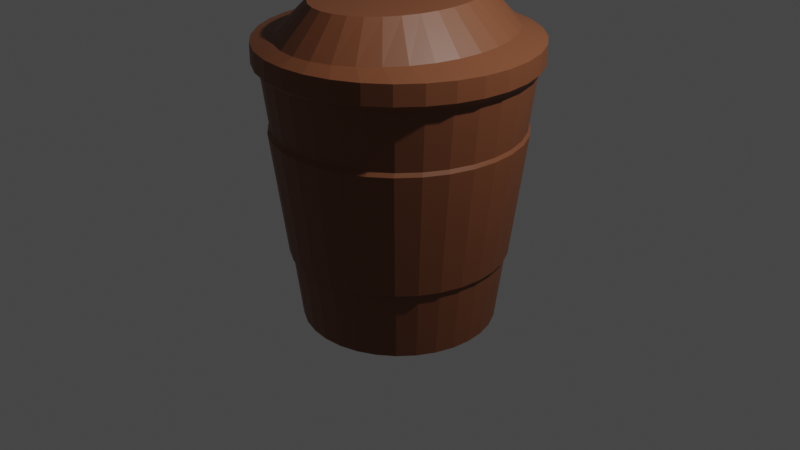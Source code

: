 # Source: coffee_tea.blend  (saved by Blender 2.80.75; exported with 4.5.12 LTS)
import bpy
from mathutils import Matrix  # noqa: F401  (used for matrix-valued properties, if any)

bpy.ops.wm.read_factory_settings(use_empty=True)
scene = bpy.context.scene
scene.name = 'Scene'

# ---- collections
col_collection = bpy.data.collections.new('Collection'); scene.collection.children.link(col_collection)

# ---- materials (node trees are filled in below, after node groups)
mat_material_001 = bpy.data.materials.new('Material.001')
mat_material_001.use_transparent_shadow = False

# ---- material node trees
mat_material_001.use_nodes = True; mat_material_001.node_tree.nodes.clear()
_N = mat_material_001.node_tree.nodes; _L = mat_material_001.node_tree.links
n0 = _N.new('ShaderNodeOutputMaterial'); n0.name = 'Material Output'; n0.location = (300, 300)
n1 = _N.new('ShaderNodeBsdfPrincipled'); n1.name = 'Principled BSDF'; n1.location = (10, 300)
n1.distribution = 'GGX'
n1.subsurface_method = 'BURLEY'
n1.inputs[0].default_value = (0.1919, 0.0631, 0.02556, 1.0)
n1.inputs[3].default_value = 1.45
n1.inputs[27].default_value = (0.0, 0.0, 0.0, 1.0)
n1.inputs[28].default_value = 1.0
_L.new(n1.outputs[0], n0.inputs[0])
n0.is_active_output = True

# ---- world
world_world = bpy.data.worlds.new('World'); scene.world = world_world
world_world.use_nodes = True; world_world.node_tree.nodes.clear()
_N = world_world.node_tree.nodes; _L = world_world.node_tree.links
n0 = _N.new('ShaderNodeOutputWorld'); n0.name = 'World Output'; n0.location = (300, 300)
n1 = _N.new('ShaderNodeBackground'); n1.name = 'Background'; n1.location = (10, 300)
n1.inputs[0].default_value = (0.05088, 0.05088, 0.05088, 1.0)
_L.new(n1.outputs[0], n0.inputs[0])
n0.is_active_output = True
world_world.color = (0.05088, 0.05088, 0.05088)
world_world.use_sun_shadow = False
world_world.sun_shadow_jitter_overblur = 0.0

# ---- cameras
cam_camera = bpy.data.cameras.new('Camera')
cam_camera.clip_end = 100.0
cam_camera.ortho_scale = 7.314

# ---- lights
light_light = bpy.data.lights.new('Light', 'POINT')
light_light.transmission_factor = 0.0
light_light.energy = 1000.0
light_light.shadow_soft_size = 0.1
light_light.shadow_maximum_resolution = 0.006
light_light.use_absolute_resolution = True

# ---- meshes
me_cylinder = bpy.data.meshes.new('Cylinder')
me_cylinder.from_pydata([(0.0, 1.0, -1.0), (-3.82e-08, 1.322, 1.638), (0.1951, 0.9808, -1.0), (0.2578, 1.296, 1.638), (0.3827, 0.9239, -1.0), (0.5058, 1.221, 1.638), (0.5556, 0.8315, -1.0), (0.7343, 1.099, 1.638), (0.7071, 0.7071, -1.0), (0.9346, 0.9346, 1.638), (0.8315, 0.5556, -1.0), (1.099, 0.7343, 1.638), (0.9239, 0.3827, -1.0), (1.221, 0.5058, 1.638), (0.9808, 0.1951, -1.0), (1.296, 0.2578, 1.638), (1.0, 7.55e-08, -1.0), (1.322, 8.109e-09, 1.638), (0.9808, -0.1951, -1.0), (1.296, -0.2578, 1.638), (0.9239, -0.3827, -1.0), (1.221, -0.5058, 1.638), (0.8315, -0.5556, -1.0), (1.099, -0.7343, 1.638), (0.7071, -0.7071, -1.0), (0.9346, -0.9346, 1.638), (0.5556, -0.8315, -1.0), (0.7343, -1.099, 1.638), (0.3827, -0.9239, -1.0), (0.5058, -1.221, 1.638), (0.1951, -0.9808, -1.0), (0.2578, -1.296, 1.638), (-3.258e-07, -1.0, -1.0), (-4.689e-07, -1.322, 1.638), (-0.1951, -0.9808, -1.0), (-0.2578, -1.296, 1.638), (-0.3827, -0.9239, -1.0), (-0.5058, -1.221, 1.638), (-0.5556, -0.8315, -1.0), (-0.7343, -1.099, 1.638), (-0.7071, -0.7071, -1.0), (-0.9346, -0.9346, 1.638), (-0.8315, -0.5556, -1.0), (-1.099, -0.7343, 1.638), (-0.9239, -0.3827, -1.0), (-1.221, -0.5058, 1.638), (-0.9808, -0.1951, -1.0), (-1.296, -0.2578, 1.638), (-1.0, 9.656e-07, -1.0), (-1.322, 1.185e-06, 1.638), (-0.9808, 0.1951, -1.0), (-1.296, 0.2578, 1.638), (-0.9239, 0.3827, -1.0), (-1.221, 0.5058, 1.638), (-0.8315, 0.5556, -1.0), (-1.099, 0.7343, 1.638), (-0.7071, 0.7071, -1.0), (-0.9346, 0.9346, 1.638), (-0.5556, 0.8315, -1.0), (-0.7343, 1.099, 1.638), (-0.3827, 0.9239, -1.0), (-0.5058, 1.221, 1.638), (-0.1951, 0.9808, -1.0), (-0.2578, 1.296, 1.638), (0.2706, 1.377, 1.714), (-4.766e-08, 1.403, 1.714), (0.5308, 1.297, 1.714), (0.7706, 1.167, 1.714), (0.9807, 0.9924, 1.714), (1.153, 0.7797, 1.714), (1.281, 0.5371, 1.714), (1.36, 0.2738, 1.714), (1.387, -1.006e-08, 1.714), (1.36, -0.2738, 1.714), (1.281, -0.5371, 1.714), (1.153, -0.7797, 1.714), (0.9807, -0.9924, 1.714), (0.7706, -1.167, 1.714), (0.5308, -1.297, 1.714), (0.2706, -1.377, 1.714), (-4.996e-07, -1.403, 1.714), (-0.2706, -1.377, 1.714), (-0.5308, -1.297, 1.714), (-0.7706, -1.167, 1.714), (-0.9807, -0.9924, 1.714), (-1.153, -0.7797, 1.714), (-1.281, -0.5371, 1.714), (-1.36, -0.2738, 1.714), (-1.387, 1.239e-06, 1.714), (-1.36, 0.2738, 1.714), (-1.281, 0.5371, 1.714), (-1.153, 0.7797, 1.714), (-0.9807, 0.9924, 1.714), (-0.7706, 1.167, 1.714), (-0.5308, 1.297, 1.714), (-0.2706, 1.377, 1.714), (0.2706, 1.377, 1.917), (-6.366e-08, 1.403, 1.917), (0.5308, 1.297, 1.917), (0.7706, 1.167, 1.917), (0.9807, 0.9924, 1.917), (1.153, 0.7797, 1.917), (1.281, 0.5371, 1.917), (1.36, 0.2738, 1.917), (1.387, -1.006e-08, 1.917), (1.36, -0.2738, 1.917), (1.281, -0.5371, 1.917), (1.153, -0.7797, 1.917), (0.9807, -0.9924, 1.917), (0.7706, -1.167, 1.917), (0.5308, -1.297, 1.917), (0.2706, -1.377, 1.917), (-5.156e-07, -1.403, 1.917), (-0.2706, -1.377, 1.917), (-0.5308, -1.297, 1.917), (-0.7706, -1.167, 1.917), (-0.9807, -0.9924, 1.917), (-1.153, -0.7797, 1.917), (-1.281, -0.5371, 1.917), (-1.36, -0.2738, 1.917), (-1.387, 1.239e-06, 1.917), (-1.36, 0.2738, 1.917), (-1.281, 0.5371, 1.917), (-1.153, 0.7797, 1.917), (-0.9807, 0.9924, 1.917), (-0.7706, 1.167, 1.917), (-0.5308, 1.297, 1.917), (-0.2706, 1.377, 1.917), (0.2048, 1.24, 1.982), (-4.203e-08, 1.264, 1.982), (0.4017, 1.168, 1.982), (0.5831, 1.051, 1.982), (0.7422, 0.8936, 1.982), (0.8727, 0.7021, 1.982), (0.9697, 0.4836, 1.982), (1.029, 0.2466, 1.982), (1.05, 2.185e-08, 1.982), (1.029, -0.2466, 1.982), (0.9697, -0.4836, 1.982), (0.8727, -0.7021, 1.982), (0.7422, -0.8936, 1.982), (0.5831, -1.051, 1.982), (0.4017, -1.168, 1.982), (0.2048, -1.24, 1.982), (-3.84e-07, -1.264, 1.982), (-0.2048, -1.24, 1.982), (-0.4017, -1.168, 1.982), (-0.5831, -1.051, 1.982), (-0.7422, -0.8936, 1.982), (-0.8727, -0.7021, 1.982), (-0.9697, -0.4836, 1.982), (-1.029, -0.2466, 1.982), (-1.05, 1.147e-06, 1.982), (-1.029, 0.2466, 1.982), (-0.9697, 0.4836, 1.982), (-0.8727, 0.7021, 1.982), (-0.7422, 0.8936, 1.982), (-0.5831, 1.051, 1.982), (-0.4017, 1.168, 1.982), (-0.2048, 1.24, 1.982), (0.1378, 0.8324, 2.395), (2.165e-09, 0.8504, 2.395), (0.2703, 0.7789, 2.395), (0.3924, 0.8116, 2.314), (0.4994, 0.6646, 2.323), (0.5872, 0.5221, 2.323), (0.6525, 0.3597, 2.323), (0.6927, 0.1834, 2.323), (0.7062, 9.074e-08, 2.323), (0.6927, -0.1834, 2.323), (0.6525, -0.3597, 2.323), (0.5872, -0.5221, 2.323), (0.4994, -0.6646, 2.323), (0.3924, -0.7814, 2.323), (0.2703, -0.8683, 2.323), (0.1378, -0.9218, 2.323), (-2.28e-07, -0.9398, 2.323), (-0.1378, -0.9218, 2.323), (-0.2703, -0.8683, 2.323), (-0.3924, -0.7814, 2.323), (-0.4994, -0.6646, 2.323), (-0.5872, -0.5221, 2.323), (-0.6525, -0.3597, 2.323), (-0.6927, -0.1833, 2.323), (-0.7062, 9.273e-07, 2.323), (-0.6927, 0.1834, 2.323), (-0.6525, 0.3597, 2.323), (-0.5872, 0.5221, 2.323), (-0.4994, 0.6646, 2.323), (-0.3924, 0.692, 2.395), (-0.2703, 0.7789, 2.395), (-0.1378, 0.8324, 2.395), (-2.973e-08, 1.25, 1.053), (0.2439, 1.226, 1.053), (0.4785, 1.155, 1.053), (0.6947, 1.04, 1.053), (0.8841, 0.8841, 1.053), (1.04, 0.6947, 1.053), (1.155, 0.4785, 1.053), (1.226, 0.2439, 1.053), (1.25, 2.305e-08, 1.053), (1.226, -0.2439, 1.053), (1.155, -0.4785, 1.053), (1.04, -0.6947, 1.053), (0.8841, -0.8841, 1.053), (0.6947, -1.04, 1.053), (0.4785, -1.155, 1.053), (0.2439, -1.226, 1.053), (-4.371e-07, -1.25, 1.053), (-0.2439, -1.226, 1.053), (-0.4785, -1.155, 1.053), (-0.6947, -1.04, 1.053), (-0.8841, -0.8841, 1.053), (-1.04, -0.6947, 1.053), (-1.155, -0.4785, 1.053), (-1.226, -0.2439, 1.053), (-1.25, 1.136e-06, 1.053), (-1.226, 0.2439, 1.053), (-1.155, 0.4785, 1.053), (-1.04, 0.6947, 1.053), (-0.8841, 0.8841, 1.053), (-0.6947, 1.04, 1.053), (-0.4785, 1.155, 1.053), (-0.2439, 1.226, 1.053), (0.2134, 1.073, -0.2293), (0.4187, 1.011, -0.2293), (0.6078, 0.9096, -0.2293), (0.7736, 0.7736, -0.2293), (0.9096, 0.6078, -0.2293), (1.011, 0.4187, -0.2293), (1.073, 0.2134, -0.2293), (1.094, 5.581e-08, -0.2293), (1.073, -0.2134, -0.2293), (1.011, -0.4187, -0.2293), (0.9096, -0.6078, -0.2293), (0.7736, -0.7736, -0.2293), (0.6078, -0.9096, -0.2293), (0.4187, -1.011, -0.2293), (0.2134, -1.073, -0.2293), (-3.676e-07, -1.094, -0.2293), (-0.2134, -1.073, -0.2293), (-0.4187, -1.011, -0.2293), (-0.6078, -0.9096, -0.2293), (-0.7736, -0.7736, -0.2293), (-0.9096, -0.6078, -0.2293), (-1.011, -0.4187, -0.2293), (-1.073, -0.2134, -0.2293), (-1.094, 1.03e-06, -0.2293), (-1.073, 0.2134, -0.2293), (-1.011, 0.4187, -0.2293), (-0.9096, 0.6078, -0.2293), (-0.7736, 0.7736, -0.2293), (-0.6078, 0.9096, -0.2293), (-0.4187, 1.011, -0.2293), (-0.2134, 1.073, -0.2293), (-1.116e-08, 1.094, -0.2293), (1.658e-08, 1.122, -0.2657), (-2.262e-09, 1.282, 1.016), (-0.2476, 1.257, 1.016), (-0.4857, 1.184, 1.016), (-0.7052, 1.066, 1.016), (-0.8975, 0.9065, 1.016), (-1.055, 0.7122, 1.016), (-1.173, 0.4906, 1.016), (-1.245, 0.2501, 1.016), (-1.269, 1.265e-06, 1.016), (-1.245, -0.2501, 1.016), (-1.173, -0.4906, 1.016), (-1.055, -0.7122, 1.016), (-0.8975, -0.9065, 1.016), (-0.7052, -1.066, 1.016), (-0.4857, -1.184, 1.016), (-0.2476, -1.257, 1.016), (-4.158e-07, -1.282, 1.016), (0.2476, -1.257, 1.016), (0.4857, -1.184, 1.016), (0.7052, -1.066, 1.016), (0.8975, -0.9065, 1.016), (1.055, -0.7122, 1.016), (1.173, -0.4906, 1.016), (1.245, -0.2501, 1.016), (1.269, 1.24e-07, 1.016), (1.245, 0.2501, 1.016), (1.173, 0.4906, 1.016), (1.055, 0.7122, 1.016), (0.8975, 0.9065, 1.016), (0.7052, 1.066, 1.016), (0.4857, 1.184, 1.016), (0.2476, 1.257, 1.016), (0.2167, 1.1, -0.2657), (0.425, 1.036, -0.2657), (0.617, 0.9326, -0.2657), (0.7853, 0.7931, -0.2657), (0.9234, 0.6232, -0.2657), (1.026, 0.4292, -0.2657), (1.089, 0.2188, -0.2657), (1.111, 1.576e-07, -0.2657), (1.089, -0.2188, -0.2657), (1.026, -0.4292, -0.2657), (0.9234, -0.6232, -0.2657), (0.7853, -0.7931, -0.2657), (0.617, -0.9326, -0.2657), (0.425, -1.036, -0.2657), (0.2167, -1.1, -0.2657), (-3.453e-07, -1.122, -0.2657), (-0.2167, -1.1, -0.2657), (-0.425, -1.036, -0.2657), (-0.617, -0.9326, -0.2657), (-0.7853, -0.7931, -0.2657), (-0.9234, -0.6232, -0.2657), (-1.026, -0.4292, -0.2657), (-1.089, -0.2188, -0.2657), (-1.111, 1.156e-06, -0.2657), (-1.089, 0.2188, -0.2657), (-1.026, 0.4292, -0.2657), (-0.9234, 0.6232, -0.2657), (-0.7853, 0.7931, -0.2657), (-0.617, 0.9326, -0.2657), (-0.425, 1.036, -0.2657), (-0.2167, 1.1, -0.2657)], [], [(192, 1, 3, 193), (193, 3, 5, 194), (194, 5, 7, 195), (195, 7, 9, 196), (196, 9, 11, 197), (197, 11, 13, 198), (198, 13, 15, 199), (199, 15, 17, 200), (200, 17, 19, 201), (201, 19, 21, 202), (202, 21, 23, 203), (203, 23, 25, 204), (204, 25, 27, 205), (205, 27, 29, 206), (206, 29, 31, 207), (207, 31, 33, 208), (208, 33, 35, 209), (209, 35, 37, 210), (210, 37, 39, 211), (211, 39, 41, 212), (212, 41, 43, 213), (213, 43, 45, 214), (214, 45, 47, 215), (215, 47, 49, 216), (216, 49, 51, 217), (217, 51, 53, 218), (218, 53, 55, 219), (219, 55, 57, 220), (220, 57, 59, 221), (221, 59, 61, 222), (15, 13, 70, 71), (222, 61, 63, 223), (223, 63, 1, 192), (0, 2, 4, 6, 8, 10, 12, 14, 16, 18, 20, 22, 24, 26, 28, 30, 32, 34, 36, 38, 40, 42, 44, 46, 48, 50, 52, 54, 56, 58, 60, 62), (65, 95, 127, 97), (33, 31, 79, 80), (51, 49, 88, 89), (7, 5, 66, 67), (25, 23, 75, 76), (43, 41, 84, 85), (61, 59, 93, 94), (17, 15, 71, 72), (35, 33, 80, 81), (53, 51, 89, 90), (9, 7, 67, 68), (27, 25, 76, 77), (45, 43, 85, 86), (63, 61, 94, 95), (19, 17, 72, 73), (37, 35, 81, 82), (55, 53, 90, 91), (11, 9, 68, 69), (29, 27, 77, 78), (47, 45, 86, 87), (3, 1, 65, 64), (1, 63, 95, 65), (21, 19, 73, 74), (39, 37, 82, 83), (57, 55, 91, 92), (13, 11, 69, 70), (31, 29, 78, 79), (49, 47, 87, 88), (5, 3, 64, 66), (23, 21, 74, 75), (41, 39, 83, 84), (59, 57, 92, 93), (118, 117, 149, 150), (83, 82, 114, 115), (70, 69, 101, 102), (84, 83, 115, 116), (71, 70, 102, 103), (85, 84, 116, 117), (72, 71, 103, 104), (86, 85, 117, 118), (73, 72, 104, 105), (87, 86, 118, 119), (74, 73, 105, 106), (88, 87, 119, 120), (75, 74, 106, 107), (89, 88, 120, 121), (76, 75, 107, 108), (90, 89, 121, 122), (77, 76, 108, 109), (91, 90, 122, 123), (78, 77, 109, 110), (64, 65, 97, 96), (92, 91, 123, 124), (79, 78, 110, 111), (66, 64, 96, 98), (93, 92, 124, 125), (80, 79, 111, 112), (67, 66, 98, 99), (94, 93, 125, 126), (81, 80, 112, 113), (68, 67, 99, 100), (95, 94, 126, 127), (82, 81, 113, 114), (69, 68, 100, 101), (153, 152, 184, 185), (105, 104, 136, 137), (119, 118, 150, 151), (106, 105, 137, 138), (120, 119, 151, 152), (107, 106, 138, 139), (121, 120, 152, 153), (108, 107, 139, 140), (122, 121, 153, 154), (109, 108, 140, 141), (123, 122, 154, 155), (110, 109, 141, 142), (96, 97, 129, 128), (124, 123, 155, 156), (111, 110, 142, 143), (98, 96, 128, 130), (125, 124, 156, 157), (112, 111, 143, 144), (99, 98, 130, 131), (126, 125, 157, 158), (113, 112, 144, 145), (100, 99, 131, 132), (127, 126, 158, 159), (114, 113, 145, 146), (101, 100, 132, 133), (97, 127, 159, 129), (115, 114, 146, 147), (102, 101, 133, 134), (116, 115, 147, 148), (103, 102, 134, 135), (117, 116, 148, 149), (104, 103, 135, 136), (160, 161, 191, 190, 189, 188, 187, 186, 185, 184, 183, 182, 181, 180, 179, 178, 177, 176, 175, 174, 173, 172, 171, 170, 169, 168, 167, 166, 165, 164, 163, 162), (140, 139, 171, 172), (154, 153, 185, 186), (141, 140, 172, 173), (155, 154, 186, 187), (142, 141, 173, 174), (128, 129, 161, 160), (156, 155, 187, 188), (143, 142, 174, 175), (130, 128, 160, 162), (157, 156, 188, 189), (144, 143, 175, 176), (131, 130, 162, 163), (158, 157, 189, 190), (145, 144, 176, 177), (132, 131, 163, 164), (159, 158, 190, 191), (146, 145, 177, 178), (133, 132, 164, 165), (129, 159, 191, 161), (147, 146, 178, 179), (134, 133, 165, 166), (148, 147, 179, 180), (135, 134, 166, 167), (149, 148, 180, 181), (136, 135, 167, 168), (150, 149, 181, 182), (137, 136, 168, 169), (151, 150, 182, 183), (138, 137, 169, 170), (152, 151, 183, 184), (139, 138, 170, 171), (248, 247, 312, 313), (214, 215, 266, 267), (247, 246, 311, 312), (215, 216, 265, 266), (246, 245, 310, 311), (216, 217, 264, 265), (245, 244, 309, 310), (217, 218, 263, 264), (244, 243, 308, 309), (218, 219, 262, 263), (192, 193, 288, 257), (243, 242, 307, 308), (219, 220, 261, 262), (193, 194, 287, 288), (242, 241, 306, 307), (220, 221, 260, 261), (194, 195, 286, 287), (241, 240, 305, 306), (221, 222, 259, 260), (195, 196, 285, 286), (240, 239, 304, 305), (222, 223, 258, 259), (196, 197, 284, 285), (239, 238, 303, 304), (223, 192, 257, 258), (197, 198, 283, 284), (238, 237, 302, 303), (198, 199, 282, 283), (237, 236, 301, 302), (199, 200, 281, 282), (236, 235, 300, 301), (200, 201, 280, 281), (0, 255, 224, 2), (2, 224, 225, 4), (4, 225, 226, 6), (6, 226, 227, 8), (8, 227, 228, 10), (10, 228, 229, 12), (12, 229, 230, 14), (14, 230, 231, 16), (16, 231, 232, 18), (18, 232, 233, 20), (20, 233, 234, 22), (22, 234, 235, 24), (24, 235, 236, 26), (26, 236, 237, 28), (28, 237, 238, 30), (30, 238, 239, 32), (32, 239, 240, 34), (34, 240, 241, 36), (36, 241, 242, 38), (38, 242, 243, 40), (40, 243, 244, 42), (42, 244, 245, 44), (44, 245, 246, 46), (46, 246, 247, 48), (48, 247, 248, 50), (50, 248, 249, 52), (52, 249, 250, 54), (54, 250, 251, 56), (56, 251, 252, 58), (58, 252, 253, 60), (60, 253, 254, 62), (62, 254, 255, 0), (319, 258, 257, 256), (318, 259, 258, 319), (317, 260, 259, 318), (316, 261, 260, 317), (315, 262, 261, 316), (314, 263, 262, 315), (313, 264, 263, 314), (312, 265, 264, 313), (311, 266, 265, 312), (310, 267, 266, 311), (309, 268, 267, 310), (308, 269, 268, 309), (307, 270, 269, 308), (306, 271, 270, 307), (305, 272, 271, 306), (304, 273, 272, 305), (303, 274, 273, 304), (302, 275, 274, 303), (301, 276, 275, 302), (300, 277, 276, 301), (299, 278, 277, 300), (298, 279, 278, 299), (297, 280, 279, 298), (296, 281, 280, 297), (295, 282, 281, 296), (294, 283, 282, 295), (293, 284, 283, 294), (292, 285, 284, 293), (291, 286, 285, 292), (290, 287, 286, 291), (289, 288, 287, 290), (256, 257, 288, 289), (213, 214, 267, 268), (249, 248, 313, 314), (212, 213, 268, 269), (250, 249, 314, 315), (224, 255, 256, 289), (211, 212, 269, 270), (251, 250, 315, 316), (225, 224, 289, 290), (210, 211, 270, 271), (252, 251, 316, 317), (226, 225, 290, 291), (209, 210, 271, 272), (253, 252, 317, 318), (227, 226, 291, 292), (208, 209, 272, 273), (254, 253, 318, 319), (228, 227, 292, 293), (207, 208, 273, 274), (255, 254, 319, 256), (229, 228, 293, 294), (206, 207, 274, 275), (230, 229, 294, 295), (205, 206, 275, 276), (231, 230, 295, 296), (204, 205, 276, 277), (232, 231, 296, 297), (203, 204, 277, 278), (233, 232, 297, 298), (202, 203, 278, 279), (234, 233, 298, 299), (201, 202, 279, 280), (235, 234, 299, 300)])
_uv = me_cylinder.uv_layers.new(name='UVMap')
_uv.uv.foreach_set('vector', [1.0, 0.8891, 1.0, 1.0, 0.9688, 1.0, 0.9688, 0.8891, 0.9688, 0.8891, 0.9688, 1.0, 0.9375, 1.0, 0.9375, 0.8891, 0.9375, 0.8891, 0.9375, 1.0, 0.9062, 1.0, 0.9062, 0.8891, 0.9062, 0.8891, 0.9062, 1.0, 0.875, 1.0, 0.875, 0.8891, 0.875, 0.8891, 0.875, 1.0, 0.8438, 1.0, 0.8438, 0.8891, 0.8438, 0.8891, 0.8438, 1.0, 0.8125, 1.0, 0.8125, 0.8891, 0.8125, 0.8891, 0.8125, 1.0, 0.7812, 1.0, 0.7812, 0.8891, 0.7812, 0.8891, 0.7812, 1.0, 0.75, 1.0, 0.75, 0.8891, 0.75, 0.8891, 0.75, 1.0, 0.7188, 1.0, 0.7188, 0.8891, 0.7188, 0.8891, 0.7188, 1.0, 0.6875, 1.0, 0.6875, 0.8891, 0.6875, 0.8891, 0.6875, 1.0, 0.6562, 1.0, 0.6562, 0.8891, 0.6562, 0.8891, 0.6562, 1.0, 0.625, 1.0, 0.625, 0.8891, 0.625, 0.8891, 0.625, 1.0, 0.5938, 1.0, 0.5938, 0.8891, 0.5938, 0.8891, 0.5938, 1.0, 0.5625, 1.0, 0.5625, 0.8891, 0.5625, 0.8891, 0.5625, 1.0, 0.5312, 1.0, 0.5312, 0.8891, 0.5312, 0.8891, 0.5312, 1.0, 0.5, 1.0, 0.5, 0.8891, 0.5, 0.8891, 0.5, 1.0, 0.4688, 1.0, 0.4688, 0.8891, 0.4688, 0.8891, 0.4688, 1.0, 0.4375, 1.0, 0.4375, 0.8891, 0.4375, 0.8891, 0.4375, 1.0, 0.4062, 1.0, 0.4062, 0.8891, 0.4062, 0.8891, 0.4062, 1.0, 0.375, 1.0, 0.375, 0.8891, 0.375, 0.8891, 0.375, 1.0, 0.3438, 1.0, 0.3438, 0.8891, 0.3438, 0.8891, 0.3438, 1.0, 0.3125, 1.0, 0.3125, 0.8891, 0.3125, 0.8891, 0.3125, 1.0, 0.2812, 1.0, 0.2812, 0.8891, 0.2812, 0.8891, 0.2812, 1.0, 0.25, 1.0, 0.25, 0.8891, 0.25, 0.8891, 0.25, 1.0, 0.2188, 1.0, 0.2188, 0.8891, 0.2188, 0.8891, 0.2188, 1.0, 0.1875, 1.0, 0.1875, 0.8891, 0.1875, 0.8891, 0.1875, 1.0, 0.1562, 1.0, 0.1562, 0.8891, 0.1562, 0.8891, 0.1562, 1.0, 0.125, 1.0, 0.125, 0.8891, 0.125, 0.8891, 0.125, 1.0, 0.09375, 1.0, 0.09375, 0.8891, 0.09375, 0.8891, 0.09375, 1.0, 0.0625, 1.0, 0.0625, 0.8891, 0.7812, 1.0, 0.8125, 1.0, 0.8125, 1.0, 0.7812, 1.0, 0.0625, 0.8891, 0.0625, 1.0, 0.03125, 1.0, 0.03125, 0.8891, 0.03125, 0.8891, 0.03125, 1.0, 0.0, 1.0, 0.0, 0.8891, 0.75, 0.49, 0.7968, 0.4854, 0.8418, 0.4717, 0.8833, 0.4496, 0.9197, 0.4197, 0.9496, 0.3833, 0.9717, 0.3418, 0.9854, 0.2968, 0.99, 0.25, 0.9854, 0.2032, 0.9717, 0.1582, 0.9496, 0.1167, 0.9197, 0.08029, 0.8833, 0.05045, 0.8418, 0.02827, 0.7968, 0.01461, 0.75, 0.01, 0.7032, 0.01461, 0.6582, 0.02827, 0.6167, 0.05045, 0.5803, 0.08029, 0.5504, 0.1167, 0.5283, 0.1582, 0.5146, 0.2032, 0.51, 0.25, 0.5146, 0.2968, 0.5283, 0.3418, 0.5504, 0.3833, 0.5803, 0.4197, 0.6167, 0.4496, 0.6582, 0.4717, 0.7032, 0.4854, 0.0, 1.0, 0.03125, 1.0, 0.03125, 1.0, 0.0, 1.0, 0.5, 1.0, 0.5312, 1.0, 0.5312, 1.0, 0.5, 1.0, 0.2188, 1.0, 0.25, 1.0, 0.25, 1.0, 0.2188, 1.0, 0.9062, 1.0, 0.9375, 1.0, 0.9375, 1.0, 0.9062, 1.0, 0.625, 1.0, 0.6562, 1.0, 0.6562, 1.0, 0.625, 1.0, 0.3438, 1.0, 0.375, 1.0, 0.375, 1.0, 0.3438, 1.0, 0.0625, 1.0, 0.09375, 1.0, 0.09375, 1.0, 0.0625, 1.0, 0.75, 1.0, 0.7812, 1.0, 0.7812, 1.0, 0.75, 1.0, 0.4688, 1.0, 0.5, 1.0, 0.5, 1.0, 0.4688, 1.0, 0.1875, 1.0, 0.2188, 1.0, 0.2188, 1.0, 0.1875, 1.0, 0.875, 1.0, 0.9062, 1.0, 0.9062, 1.0, 0.875, 1.0, 0.5938, 1.0, 0.625, 1.0, 0.625, 1.0, 0.5938, 1.0, 0.3125, 1.0, 0.3438, 1.0, 0.3438, 1.0, 0.3125, 1.0, 0.03125, 1.0, 0.0625, 1.0, 0.0625, 1.0, 0.03125, 1.0, 0.7188, 1.0, 0.75, 1.0, 0.75, 1.0, 0.7188, 1.0, 0.4375, 1.0, 0.4688, 1.0, 0.4688, 1.0, 0.4375, 1.0, 0.1562, 1.0, 0.1875, 1.0, 0.1875, 1.0, 0.1562, 1.0, 0.8438, 1.0, 0.875, 1.0, 0.875, 1.0, 0.8438, 1.0, 0.5625, 1.0, 0.5938, 1.0, 0.5938, 1.0, 0.5625, 1.0, 0.2812, 1.0, 0.3125, 1.0, 0.3125, 1.0, 0.2812, 1.0, 0.9688, 1.0, 1.0, 1.0, 1.0, 1.0, 0.9688, 1.0, 0.0, 1.0, 0.03125, 1.0, 0.03125, 1.0, 0.0, 1.0, 0.6875, 1.0, 0.7188, 1.0, 0.7188, 1.0, 0.6875, 1.0, 0.4062, 1.0, 0.4375, 1.0, 0.4375, 1.0, 0.4062, 1.0, 0.125, 1.0, 0.1562, 1.0, 0.1562, 1.0, 0.125, 1.0, 0.8125, 1.0, 0.8438, 1.0, 0.8438, 1.0, 0.8125, 1.0, 0.5312, 1.0, 0.5625, 1.0, 0.5625, 1.0, 0.5312, 1.0, 0.25, 1.0, 0.2812, 1.0, 0.2812, 1.0, 0.25, 1.0, 0.9375, 1.0, 0.9688, 1.0, 0.9688, 1.0, 0.9375, 1.0, 0.6562, 1.0, 0.6875, 1.0, 0.6875, 1.0, 0.6562, 1.0, 0.375, 1.0, 0.4062, 1.0, 0.4062, 1.0, 0.375, 1.0, 0.09375, 1.0, 0.125, 1.0, 0.125, 1.0, 0.09375, 1.0, 0.3125, 1.0, 0.3438, 1.0, 0.3438, 1.0, 0.3125, 1.0, 0.4062, 1.0, 0.4375, 1.0, 0.4375, 1.0, 0.4062, 1.0, 0.8125, 1.0, 0.8438, 1.0, 0.8438, 1.0, 0.8125, 1.0, 0.375, 1.0, 0.4062, 1.0, 0.4062, 1.0, 0.375, 1.0, 0.7812, 1.0, 0.8125, 1.0, 0.8125, 1.0, 0.7812, 1.0, 0.3438, 1.0, 0.375, 1.0, 0.375, 1.0, 0.3438, 1.0, 0.75, 1.0, 0.7812, 1.0, 0.7812, 1.0, 0.75, 1.0, 0.3125, 1.0, 0.3438, 1.0, 0.3438, 1.0, 0.3125, 1.0, 0.7188, 1.0, 0.75, 1.0, 0.75, 1.0, 0.7188, 1.0, 0.2812, 1.0, 0.3125, 1.0, 0.3125, 1.0, 0.2812, 1.0, 0.6875, 1.0, 0.7188, 1.0, 0.7188, 1.0, 0.6875, 1.0, 0.25, 1.0, 0.2812, 1.0, 0.2812, 1.0, 0.25, 1.0, 0.6562, 1.0, 0.6875, 1.0, 0.6875, 1.0, 0.6562, 1.0, 0.2188, 1.0, 0.25, 1.0, 0.25, 1.0, 0.2188, 1.0, 0.625, 1.0, 0.6562, 1.0, 0.6562, 1.0, 0.625, 1.0, 0.1875, 1.0, 0.2188, 1.0, 0.2188, 1.0, 0.1875, 1.0, 0.5938, 1.0, 0.625, 1.0, 0.625, 1.0, 0.5938, 1.0, 0.1562, 1.0, 0.1875, 1.0, 0.1875, 1.0, 0.1562, 1.0, 0.5625, 1.0, 0.5938, 1.0, 0.5938, 1.0, 0.5625, 1.0, 0.9688, 1.0, 1.0, 1.0, 1.0, 1.0, 0.9688, 1.0, 0.125, 1.0, 0.1562, 1.0, 0.1562, 1.0, 0.125, 1.0, 0.5312, 1.0, 0.5625, 1.0, 0.5625, 1.0, 0.5312, 1.0, 0.9375, 1.0, 0.9688, 1.0, 0.9688, 1.0, 0.9375, 1.0, 0.09375, 1.0, 0.125, 1.0, 0.125, 1.0, 0.09375, 1.0, 0.5, 1.0, 0.5312, 1.0, 0.5312, 1.0, 0.5, 1.0, 0.9062, 1.0, 0.9375, 1.0, 0.9375, 1.0, 0.9062, 1.0, 0.0625, 1.0, 0.09375, 1.0, 0.09375, 1.0, 0.0625, 1.0, 0.4688, 1.0, 0.5, 1.0, 0.5, 1.0, 0.4688, 1.0, 0.875, 1.0, 0.9062, 1.0, 0.9062, 1.0, 0.875, 1.0, 0.03125, 1.0, 0.0625, 1.0, 0.0625, 1.0, 0.03125, 1.0, 0.4375, 1.0, 0.4688, 1.0, 0.4688, 1.0, 0.4375, 1.0, 0.8438, 1.0, 0.875, 1.0, 0.875, 1.0, 0.8438, 1.0, 0.2188, 1.0, 0.25, 1.0, 0.25, 1.0, 0.2188, 1.0, 0.7188, 1.0, 0.75, 1.0, 0.75, 1.0, 0.7188, 1.0, 0.2812, 1.0, 0.3125, 1.0, 0.3125, 1.0, 0.2812, 1.0, 0.6875, 1.0, 0.7188, 1.0, 0.7188, 1.0, 0.6875, 1.0, 0.25, 1.0, 0.2812, 1.0, 0.2812, 1.0, 0.25, 1.0, 0.6562, 1.0, 0.6875, 1.0, 0.6875, 1.0, 0.6562, 1.0, 0.2188, 1.0, 0.25, 1.0, 0.25, 1.0, 0.2188, 1.0, 0.625, 1.0, 0.6562, 1.0, 0.6562, 1.0, 0.625, 1.0, 0.1875, 1.0, 0.2188, 1.0, 0.2188, 1.0, 0.1875, 1.0, 0.5938, 1.0, 0.625, 1.0, 0.625, 1.0, 0.5938, 1.0, 0.1562, 1.0, 0.1875, 1.0, 0.1875, 1.0, 0.1562, 1.0, 0.5625, 1.0, 0.5938, 1.0, 0.5938, 1.0, 0.5625, 1.0, 0.9688, 1.0, 1.0, 1.0, 1.0, 1.0, 0.9688, 1.0, 0.125, 1.0, 0.1562, 1.0, 0.1562, 1.0, 0.125, 1.0, 0.5312, 1.0, 0.5625, 1.0, 0.5625, 1.0, 0.5312, 1.0, 0.9375, 1.0, 0.9688, 1.0, 0.9688, 1.0, 0.9375, 1.0, 0.09375, 1.0, 0.125, 1.0, 0.125, 1.0, 0.09375, 1.0, 0.5, 1.0, 0.5312, 1.0, 0.5312, 1.0, 0.5, 1.0, 0.9062, 1.0, 0.9375, 1.0, 0.9375, 1.0, 0.9062, 1.0, 0.0625, 1.0, 0.09375, 1.0, 0.09375, 1.0, 0.0625, 1.0, 0.4688, 1.0, 0.5, 1.0, 0.5, 1.0, 0.4688, 1.0, 0.875, 1.0, 0.9062, 1.0, 0.9062, 1.0, 0.875, 1.0, 0.03125, 1.0, 0.0625, 1.0, 0.0625, 1.0, 0.03125, 1.0, 0.4375, 1.0, 0.4688, 1.0, 0.4688, 1.0, 0.4375, 1.0, 0.8438, 1.0, 0.875, 1.0, 0.875, 1.0, 0.8438, 1.0, 0.0, 1.0, 0.03125, 1.0, 0.03125, 1.0, 0.0, 1.0, 0.4062, 1.0, 0.4375, 1.0, 0.4375, 1.0, 0.4062, 1.0, 0.8125, 1.0, 0.8438, 1.0, 0.8438, 1.0, 0.8125, 1.0, 0.375, 1.0, 0.4062, 1.0, 0.4062, 1.0, 0.375, 1.0, 0.7812, 1.0, 0.8125, 1.0, 0.8125, 1.0, 0.7812, 1.0, 0.3438, 1.0, 0.375, 1.0, 0.375, 1.0, 0.3438, 1.0, 0.75, 1.0, 0.7812, 1.0, 0.7812, 1.0, 0.75, 1.0, 0.2968, 0.4854, 0.25, 0.49, 0.2032, 0.4854, 0.1582, 0.4717, 0.1167, 0.4496, 0.08029, 0.4197, 0.05045, 0.3833, 0.02827, 0.3418, 0.01461, 0.2968, 0.01, 0.25, 0.01461, 0.2032, 0.02827, 0.1582, 0.05045, 0.1167, 0.08029, 0.08029, 0.1167, 0.05045, 0.1582, 0.02827, 0.2032, 0.01461, 0.25, 0.01, 0.2968, 0.01461, 0.3418, 0.02827, 0.3833, 0.05045, 0.4197, 0.08029, 0.4496, 0.1167, 0.4717, 0.1582, 0.4854, 0.2032, 0.49, 0.25, 0.4854, 0.2968, 0.4717, 0.3418, 0.4496, 0.3833, 0.4197, 0.4197, 0.3833, 0.4496, 0.3418, 0.4717, 0.625, 1.0, 0.6562, 1.0, 0.6562, 1.0, 0.625, 1.0, 0.1875, 1.0, 0.2188, 1.0, 0.2188, 1.0, 0.1875, 1.0, 0.5938, 1.0, 0.625, 1.0, 0.625, 1.0, 0.5938, 1.0, 0.1562, 1.0, 0.1875, 1.0, 0.1875, 1.0, 0.1562, 1.0, 0.5625, 1.0, 0.5938, 1.0, 0.5938, 1.0, 0.5625, 1.0, 0.9688, 1.0, 1.0, 1.0, 1.0, 1.0, 0.9688, 1.0, 0.125, 1.0, 0.1562, 1.0, 0.1562, 1.0, 0.125, 1.0, 0.5312, 1.0, 0.5625, 1.0, 0.5625, 1.0, 0.5312, 1.0, 0.9375, 1.0, 0.9688, 1.0, 0.9688, 1.0, 0.9375, 1.0, 0.09375, 1.0, 0.125, 1.0, 0.125, 1.0, 0.09375, 1.0, 0.5, 1.0, 0.5312, 1.0, 0.5312, 1.0, 0.5, 1.0, 0.9062, 1.0, 0.9375, 1.0, 0.9375, 1.0, 0.9062, 1.0, 0.0625, 1.0, 0.09375, 1.0, 0.09375, 1.0, 0.0625, 1.0, 0.4688, 1.0, 0.5, 1.0, 0.5, 1.0, 0.4688, 1.0, 0.875, 1.0, 0.9062, 1.0, 0.9062, 1.0, 0.875, 1.0, 0.03125, 1.0, 0.0625, 1.0, 0.0625, 1.0, 0.03125, 1.0, 0.4375, 1.0, 0.4688, 1.0, 0.4688, 1.0, 0.4375, 1.0, 0.8438, 1.0, 0.875, 1.0, 0.875, 1.0, 0.8438, 1.0, 0.0, 1.0, 0.03125, 1.0, 0.03125, 1.0, 0.0, 1.0, 0.4062, 1.0, 0.4375, 1.0, 0.4375, 1.0, 0.4062, 1.0, 0.8125, 1.0, 0.8438, 1.0, 0.8438, 1.0, 0.8125, 1.0, 0.375, 1.0, 0.4062, 1.0, 0.4062, 1.0, 0.375, 1.0, 0.7812, 1.0, 0.8125, 1.0, 0.8125, 1.0, 0.7812, 1.0, 0.3438, 1.0, 0.375, 1.0, 0.375, 1.0, 0.3438, 1.0, 0.75, 1.0, 0.7812, 1.0, 0.7812, 1.0, 0.75, 1.0, 0.3125, 1.0, 0.3438, 1.0, 0.3438, 1.0, 0.3125, 1.0, 0.7188, 1.0, 0.75, 1.0, 0.75, 1.0, 0.7188, 1.0, 0.2812, 1.0, 0.3125, 1.0, 0.3125, 1.0, 0.2812, 1.0, 0.6875, 1.0, 0.7188, 1.0, 0.7188, 1.0, 0.6875, 1.0, 0.25, 1.0, 0.2812, 1.0, 0.2812, 1.0, 0.25, 1.0, 0.6562, 1.0, 0.6875, 1.0, 0.6875, 1.0, 0.6562, 1.0, 0.2188, 0.6461, 0.25, 0.6461, 0.25, 0.6461, 0.2188, 0.6461, 0.3125, 0.8891, 0.2812, 0.8891, 0.2812, 0.8891, 0.3125, 0.8891, 0.25, 0.6461, 0.2812, 0.6461, 0.2812, 0.6461, 0.25, 0.6461, 0.2812, 0.8891, 0.25, 0.8891, 0.25, 0.8891, 0.2812, 0.8891, 0.2812, 0.6461, 0.3125, 0.6461, 0.3125, 0.6461, 0.2812, 0.6461, 0.25, 0.8891, 0.2188, 0.8891, 0.2188, 0.8891, 0.25, 0.8891, 0.3125, 0.6461, 0.3438, 0.6461, 0.3438, 0.6461, 0.3125, 0.6461, 0.2188, 0.8891, 0.1875, 0.8891, 0.1875, 0.8891, 0.2188, 0.8891, 0.3438, 0.6461, 0.375, 0.6461, 0.375, 0.6461, 0.3438, 0.6461, 0.1875, 0.8891, 0.1562, 0.8891, 0.1562, 0.8891, 0.1875, 0.8891, 1.0, 0.8891, 0.9688, 0.8891, 0.9688, 0.8891, 1.0, 0.8891, 0.375, 0.6461, 0.4062, 0.6461, 0.4062, 0.6461, 0.375, 0.6461, 0.1562, 0.8891, 0.125, 0.8891, 0.125, 0.8891, 0.1562, 0.8891, 0.9688, 0.8891, 0.9375, 0.8891, 0.9375, 0.8891, 0.9688, 0.8891, 0.4062, 0.6461, 0.4375, 0.6461, 0.4375, 0.6461, 0.4062, 0.6461, 0.125, 0.8891, 0.09375, 0.8891, 0.09375, 0.8891, 0.125, 0.8891, 0.9375, 0.8891, 0.9062, 0.8891, 0.9062, 0.8891, 0.9375, 0.8891, 0.4375, 0.6461, 0.4688, 0.6461, 0.4688, 0.6461, 0.4375, 0.6461, 0.09375, 0.8891, 0.0625, 0.8891, 0.0625, 0.8891, 0.09375, 0.8891, 0.9062, 0.8891, 0.875, 0.8891, 0.875, 0.8891, 0.9062, 0.8891, 0.4688, 0.6461, 0.5, 0.6461, 0.5, 0.6461, 0.4688, 0.6461, 0.0625, 0.8891, 0.03125, 0.8891, 0.03125, 0.8891, 0.0625, 0.8891, 0.875, 0.8891, 0.8438, 0.8891, 0.8438, 0.8891, 0.875, 0.8891, 0.5, 0.6461, 0.5312, 0.6461, 0.5312, 0.6461, 0.5, 0.6461, 0.03125, 0.8891, 0.0, 0.8891, 0.0, 0.8891, 0.03125, 0.8891, 0.8438, 0.8891, 0.8125, 0.8891, 0.8125, 0.8891, 0.8438, 0.8891, 0.5312, 0.6461, 0.5625, 0.6461, 0.5625, 0.6461, 0.5312, 0.6461, 0.8125, 0.8891, 0.7812, 0.8891, 0.7812, 0.8891, 0.8125, 0.8891, 0.5625, 0.6461, 0.5937, 0.6461, 0.5937, 0.6461, 0.5625, 0.6461, 0.7812, 0.8891, 0.75, 0.8891, 0.75, 0.8891, 0.7812, 0.8891, 0.5937, 0.6461, 0.625, 0.6461, 0.625, 0.6461, 0.5937, 0.6461, 0.75, 0.8891, 0.7188, 0.8891, 0.7188, 0.8891, 0.75, 0.8891, 1.0, 0.5, 1.0, 0.6461, 0.9688, 0.6461, 0.9688, 0.5, 0.9688, 0.5, 0.9688, 0.6461, 0.9375, 0.6461, 0.9375, 0.5, 0.9375, 0.5, 0.9375, 0.6461, 0.9062, 0.6461, 0.9062, 0.5, 0.9062, 0.5, 0.9062, 0.6461, 0.875, 0.6461, 0.875, 0.5, 0.875, 0.5, 0.875, 0.6461, 0.8438, 0.6461, 0.8438, 0.5, 0.8438, 0.5, 0.8438, 0.6461, 0.8125, 0.6461, 0.8125, 0.5, 0.8125, 0.5, 0.8125, 0.6461, 0.7812, 0.6461, 0.7812, 0.5, 0.7812, 0.5, 0.7812, 0.6461, 0.75, 0.6461, 0.75, 0.5, 0.75, 0.5, 0.75, 0.6461, 0.7188, 0.6461, 0.7188, 0.5, 0.7188, 0.5, 0.7188, 0.6461, 0.6875, 0.6461, 0.6875, 0.5, 0.6875, 0.5, 0.6875, 0.6461, 0.6562, 0.6461, 0.6562, 0.5, 0.6562, 0.5, 0.6562, 0.6461, 0.625, 0.6461, 0.625, 0.5, 0.625, 0.5, 0.625, 0.6461, 0.5937, 0.6461, 0.5938, 0.5, 0.5938, 0.5, 0.5937, 0.6461, 0.5625, 0.6461, 0.5625, 0.5, 0.5625, 0.5, 0.5625, 0.6461, 0.5312, 0.6461, 0.5312, 0.5, 0.5312, 0.5, 0.5312, 0.6461, 0.5, 0.6461, 0.5, 0.5, 0.5, 0.5, 0.5, 0.6461, 0.4688, 0.6461, 0.4688, 0.5, 0.4688, 0.5, 0.4688, 0.6461, 0.4375, 0.6461, 0.4375, 0.5, 0.4375, 0.5, 0.4375, 0.6461, 0.4062, 0.6461, 0.4062, 0.5, 0.4062, 0.5, 0.4062, 0.6461, 0.375, 0.6461, 0.375, 0.5, 0.375, 0.5, 0.375, 0.6461, 0.3438, 0.6461, 0.3438, 0.5, 0.3438, 0.5, 0.3438, 0.6461, 0.3125, 0.6461, 0.3125, 0.5, 0.3125, 0.5, 0.3125, 0.6461, 0.2812, 0.6461, 0.2812, 0.5, 0.2812, 0.5, 0.2812, 0.6461, 0.25, 0.6461, 0.25, 0.5, 0.25, 0.5, 0.25, 0.6461, 0.2188, 0.6461, 0.2188, 0.5, 0.2188, 0.5, 0.2188, 0.6461, 0.1875, 0.6461, 0.1875, 0.5, 0.1875, 0.5, 0.1875, 0.6461, 0.1562, 0.6461, 0.1562, 0.5, 0.1562, 0.5, 0.1562, 0.6461, 0.125, 0.6461, 0.125, 0.5, 0.125, 0.5, 0.125, 0.6461, 0.09375, 0.6461, 0.09375, 0.5, 0.09375, 0.5, 0.09375, 0.6461, 0.0625, 0.6461, 0.0625, 0.5, 0.0625, 0.5, 0.0625, 0.6461, 0.03125, 0.6461, 0.03125, 0.5, 0.03125, 0.5, 0.03125, 0.6461, 0.0, 0.6461, 0.0, 0.5, 0.03125, 0.6461, 0.03125, 0.8891, 0.0, 0.8891, 0.0, 0.6461, 0.0625, 0.6461, 0.0625, 0.8891, 0.03125, 0.8891, 0.03125, 0.6461, 0.09375, 0.6461, 0.09375, 0.8891, 0.0625, 0.8891, 0.0625, 0.6461, 0.125, 0.6461, 0.125, 0.8891, 0.09375, 0.8891, 0.09375, 0.6461, 0.1562, 0.6461, 0.1562, 0.8891, 0.125, 0.8891, 0.125, 0.6461, 0.1875, 0.6461, 0.1875, 0.8891, 0.1562, 0.8891, 0.1562, 0.6461, 0.2188, 0.6461, 0.2188, 0.8891, 0.1875, 0.8891, 0.1875, 0.6461, 0.25, 0.6461, 0.25, 0.8891, 0.2188, 0.8891, 0.2188, 0.6461, 0.2812, 0.6461, 0.2812, 0.8891, 0.25, 0.8891, 0.25, 0.6461, 0.3125, 0.6461, 0.3125, 0.8891, 0.2812, 0.8891, 0.2812, 0.6461, 0.3438, 0.6461, 0.3438, 0.8891, 0.3125, 0.8891, 0.3125, 0.6461, 0.375, 0.6461, 0.375, 0.8891, 0.3438, 0.8891, 0.3438, 0.6461, 0.4062, 0.6461, 0.4062, 0.8891, 0.375, 0.8891, 0.375, 0.6461, 0.4375, 0.6461, 0.4375, 0.8891, 0.4062, 0.8891, 0.4062, 0.6461, 0.4688, 0.6461, 0.4688, 0.8891, 0.4375, 0.8891, 0.4375, 0.6461, 0.5, 0.6461, 0.5, 0.8891, 0.4688, 0.8891, 0.4688, 0.6461, 0.5312, 0.6461, 0.5312, 0.8891, 0.5, 0.8891, 0.5, 0.6461, 0.5625, 0.6461, 0.5625, 0.8891, 0.5312, 0.8891, 0.5312, 0.6461, 0.5937, 0.6461, 0.5938, 0.8891, 0.5625, 0.8891, 0.5625, 0.6461, 0.625, 0.6461, 0.625, 0.8891, 0.5938, 0.8891, 0.5937, 0.6461, 0.6562, 0.6461, 0.6562, 0.8891, 0.625, 0.8891, 0.625, 0.6461, 0.6875, 0.6461, 0.6875, 0.8891, 0.6562, 0.8891, 0.6562, 0.6461, 0.7188, 0.6461, 0.7188, 0.8891, 0.6875, 0.8891, 0.6875, 0.6461, 0.75, 0.6461, 0.75, 0.8891, 0.7188, 0.8891, 0.7188, 0.6461, 0.7812, 0.6461, 0.7812, 0.8891, 0.75, 0.8891, 0.75, 0.6461, 0.8125, 0.6461, 0.8125, 0.8891, 0.7812, 0.8891, 0.7812, 0.6461, 0.8438, 0.6461, 0.8438, 0.8891, 0.8125, 0.8891, 0.8125, 0.6461, 0.875, 0.6461, 0.875, 0.8891, 0.8438, 0.8891, 0.8438, 0.6461, 0.9062, 0.6461, 0.9062, 0.8891, 0.875, 0.8891, 0.875, 0.6461, 0.9375, 0.6461, 0.9375, 0.8891, 0.9062, 0.8891, 0.9062, 0.6461, 0.9688, 0.6461, 0.9688, 0.8891, 0.9375, 0.8891, 0.9375, 0.6461, 1.0, 0.6461, 1.0, 0.8891, 0.9688, 0.8891, 0.9688, 0.6461, 0.3438, 0.8891, 0.3125, 0.8891, 0.3125, 0.8891, 0.3438, 0.8891, 0.1875, 0.6461, 0.2188, 0.6461, 0.2188, 0.6461, 0.1875, 0.6461, 0.375, 0.8891, 0.3438, 0.8891, 0.3438, 0.8891, 0.375, 0.8891, 0.1562, 0.6461, 0.1875, 0.6461, 0.1875, 0.6461, 0.1562, 0.6461, 0.9688, 0.6461, 1.0, 0.6461, 1.0, 0.6461, 0.9688, 0.6461, 0.4062, 0.8891, 0.375, 0.8891, 0.375, 0.8891, 0.4062, 0.8891, 0.125, 0.6461, 0.1562, 0.6461, 0.1562, 0.6461, 0.125, 0.6461, 0.9375, 0.6461, 0.9688, 0.6461, 0.9688, 0.6461, 0.9375, 0.6461, 0.4375, 0.8891, 0.4062, 0.8891, 0.4062, 0.8891, 0.4375, 0.8891, 0.09375, 0.6461, 0.125, 0.6461, 0.125, 0.6461, 0.09375, 0.6461, 0.9062, 0.6461, 0.9375, 0.6461, 0.9375, 0.6461, 0.9062, 0.6461, 0.4688, 0.8891, 0.4375, 0.8891, 0.4375, 0.8891, 0.4688, 0.8891, 0.0625, 0.6461, 0.09375, 0.6461, 0.09375, 0.6461, 0.0625, 0.6461, 0.875, 0.6461, 0.9062, 0.6461, 0.9062, 0.6461, 0.875, 0.6461, 0.5, 0.8891, 0.4688, 0.8891, 0.4688, 0.8891, 0.5, 0.8891, 0.03125, 0.6461, 0.0625, 0.6461, 0.0625, 0.6461, 0.03125, 0.6461, 0.8438, 0.6461, 0.875, 0.6461, 0.875, 0.6461, 0.8438, 0.6461, 0.5312, 0.8891, 0.5, 0.8891, 0.5, 0.8891, 0.5312, 0.8891, 0.0, 0.6461, 0.03125, 0.6461, 0.03125, 0.6461, 0.0, 0.6461, 0.8125, 0.6461, 0.8438, 0.6461, 0.8438, 0.6461, 0.8125, 0.6461, 0.5625, 0.8891, 0.5312, 0.8891, 0.5312, 0.8891, 0.5625, 0.8891, 0.7812, 0.6461, 0.8125, 0.6461, 0.8125, 0.6461, 0.7812, 0.6461, 0.5938, 0.8891, 0.5625, 0.8891, 0.5625, 0.8891, 0.5938, 0.8891, 0.75, 0.6461, 0.7812, 0.6461, 0.7812, 0.6461, 0.75, 0.6461, 0.625, 0.8891, 0.5938, 0.8891, 0.5938, 0.8891, 0.625, 0.8891, 0.7188, 0.6461, 0.75, 0.6461, 0.75, 0.6461, 0.7188, 0.6461, 0.6562, 0.8891, 0.625, 0.8891, 0.625, 0.8891, 0.6562, 0.8891, 0.6875, 0.6461, 0.7188, 0.6461, 0.7188, 0.6461, 0.6875, 0.6461, 0.6875, 0.8891, 0.6562, 0.8891, 0.6562, 0.8891, 0.6875, 0.8891, 0.6562, 0.6461, 0.6875, 0.6461, 0.6875, 0.6461, 0.6562, 0.6461, 0.7188, 0.8891, 0.6875, 0.8891, 0.6875, 0.8891, 0.7188, 0.8891, 0.625, 0.6461, 0.6562, 0.6461, 0.6562, 0.6461, 0.625, 0.6461])
me_cylinder.materials.append(mat_material_001)
me_cylinder.use_remesh_preserve_volume = False
me_cylinder.use_remesh_preserve_attributes = False
me_cylinder.use_mirror_vertex_groups = False
me_cylinder.update()

# ---- objects
ob_light = bpy.data.objects.new('Light', light_light)
ob_camera = bpy.data.objects.new('Camera', cam_camera)
ob_cylinder = bpy.data.objects.new('Cylinder', me_cylinder)

# ---- transforms, parenting, visibility, modifiers, constraints
ob_light.location = (4.076, 1.005, 5.904)
ob_light.rotation_euler = (0.6503, 0.05522, 1.866)
ob_light.lock_rotations_4d = False
ob_light.empty_display_type = 'ARROWS'
ob_light.color = (0.0, 0.0, 0.0, 0.0)
ob_light.lineart.crease_threshold = 0.0
ob_camera.location = (7.359, -6.926, 4.958)
ob_camera.rotation_euler = (1.109, 0.0, 0.8149)
ob_camera.lock_rotations_4d = False
ob_camera.empty_display_type = 'ARROWS'
ob_camera.color = (0.0, 0.0, 0.0, 0.0)
ob_camera.display_type = 'WIRE'
ob_camera.lineart.crease_threshold = 0.0
ob_cylinder.location = (0.0, 0.0, 0.0)
ob_cylinder.lineart.crease_threshold = 0.0

# ---- collection membership
col_collection.objects.link(ob_light)
col_collection.objects.link(ob_camera)
col_collection.objects.link(ob_cylinder)

# ---- scene / render settings (as saved in the file)
scene.camera = ob_camera
scene.frame_start = 1; scene.frame_end = 250; scene.frame_set(1)
scene.render.engine = 'BLENDER_EEVEE_NEXT'
scene.cycles.use_denoising = False
scene.cycles.samples = 128
scene.cycles.sampling_pattern = 'TABULATED_SOBOL'
scene.cycles.use_adaptive_sampling = False
scene.cycles.use_light_tree = False
scene.view_settings.view_transform = 'Filmic'
bpy.context.view_layer.update()

